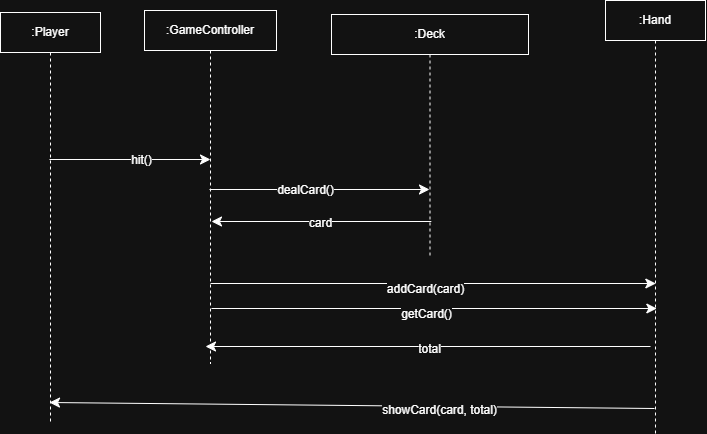

The diagram above was exported from draw.io. Its source (the exported page's mxGraphModel, read from the mxfile embedded in the PNG):
<mxGraphModel dx="1254" dy="1549" grid="0" gridSize="10" guides="1" tooltips="1" connect="1" arrows="1" fold="1" page="0" pageScale="1" pageWidth="850" pageHeight="1100" math="0" shadow="0">
  <root>
    <mxCell id="0" />
    <mxCell id="1" parent="0" />
    <mxCell id="q4Vc3VJoOGxFQbdy-nvd-20" edge="1" parent="1" style="edgeStyle=none;curved=0;rounded=0;orthogonalLoop=1;jettySize=auto;html=1;fontSize=12;startSize=8;endSize=8;" value="">
      <mxGeometry relative="1" as="geometry">
        <mxPoint x="600" y="285" as="sourcePoint" />
        <mxPoint x="155" y="285" as="targetPoint" />
      </mxGeometry>
    </mxCell>
    <mxCell id="q4Vc3VJoOGxFQbdy-nvd-21" connectable="0" parent="q4Vc3VJoOGxFQbdy-nvd-20" style="edgeLabel;html=1;align=center;verticalAlign=middle;resizable=0;points=[];fontSize=12;" value="total" vertex="1">
      <mxGeometry relative="1" x="-0.0037" y="2" as="geometry">
        <mxPoint as="offset" />
      </mxGeometry>
    </mxCell>
    <mxCell id="q4Vc3VJoOGxFQbdy-nvd-23" edge="1" parent="1" style="edgeStyle=none;curved=0;rounded=0;orthogonalLoop=1;jettySize=auto;html=1;fontSize=12;startSize=8;endSize=8;" value="">
      <mxGeometry relative="1" as="geometry">
        <mxPoint x="604" y="347" as="sourcePoint" />
        <mxPoint x="-1" y="341" as="targetPoint" />
      </mxGeometry>
    </mxCell>
    <mxCell id="q4Vc3VJoOGxFQbdy-nvd-24" connectable="0" parent="q4Vc3VJoOGxFQbdy-nvd-23" style="edgeLabel;html=1;align=center;verticalAlign=middle;resizable=0;points=[];fontSize=12;" value="showCard(card, total)" vertex="1">
      <mxGeometry relative="1" x="-0.2904" y="3" as="geometry">
        <mxPoint as="offset" />
      </mxGeometry>
    </mxCell>
    <mxCell id="q4Vc3VJoOGxFQbdy-nvd-1" parent="1" style="shape=umlLifeline;perimeter=lifelinePerimeter;whiteSpace=wrap;html=1;container=1;dropTarget=0;collapsible=0;recursiveResize=0;outlineConnect=0;portConstraint=eastwest;newEdgeStyle={&quot;curved&quot;:0,&quot;rounded&quot;:0};" value=":Hand" vertex="1">
      <mxGeometry height="433" width="100" x="555" y="-61" as="geometry" />
    </mxCell>
    <mxCell id="q4Vc3VJoOGxFQbdy-nvd-12" edge="1" parent="1" style="edgeStyle=none;curved=0;rounded=0;orthogonalLoop=1;jettySize=auto;html=1;fontSize=12;startSize=8;endSize=8;" value="">
      <mxGeometry relative="1" as="geometry">
        <mxPoint x="380.83" y="160" as="sourcePoint" />
        <mxPoint x="160.99666666666675" y="160" as="targetPoint" />
      </mxGeometry>
    </mxCell>
    <mxCell id="q4Vc3VJoOGxFQbdy-nvd-13" connectable="0" parent="q4Vc3VJoOGxFQbdy-nvd-12" style="edgeLabel;html=1;align=center;verticalAlign=middle;resizable=0;points=[];fontSize=12;" value="card" vertex="1">
      <mxGeometry relative="1" x="-0.3896" as="geometry">
        <mxPoint x="-44" y="1" as="offset" />
      </mxGeometry>
    </mxCell>
    <mxCell id="q4Vc3VJoOGxFQbdy-nvd-2" parent="1" style="shape=umlLifeline;perimeter=lifelinePerimeter;whiteSpace=wrap;html=1;container=1;dropTarget=0;collapsible=0;recursiveResize=0;outlineConnect=0;portConstraint=eastwest;newEdgeStyle={&quot;curved&quot;:0,&quot;rounded&quot;:0};" value=":Deck" vertex="1">
      <mxGeometry height="244" width="197" x="281" y="-47" as="geometry" />
    </mxCell>
    <mxCell id="q4Vc3VJoOGxFQbdy-nvd-9" edge="1" parent="1" source="q4Vc3VJoOGxFQbdy-nvd-3" style="edgeStyle=none;curved=0;rounded=0;orthogonalLoop=1;jettySize=auto;html=1;fontSize=12;startSize=8;endSize=8;" target="q4Vc3VJoOGxFQbdy-nvd-2" value="">
      <mxGeometry relative="1" as="geometry">
        <Array as="points">
          <mxPoint x="265" y="128" />
        </Array>
        <mxPoint x="446" y="100" as="targetPoint" />
      </mxGeometry>
    </mxCell>
    <mxCell id="q4Vc3VJoOGxFQbdy-nvd-10" connectable="0" parent="q4Vc3VJoOGxFQbdy-nvd-9" style="edgeLabel;html=1;align=center;verticalAlign=middle;resizable=0;points=[];fontSize=12;" value="dealCard()" vertex="1">
      <mxGeometry relative="1" x="-0.1362" as="geometry">
        <mxPoint as="offset" />
      </mxGeometry>
    </mxCell>
    <mxCell id="q4Vc3VJoOGxFQbdy-nvd-15" edge="1" parent="1" style="edgeStyle=none;curved=0;rounded=0;orthogonalLoop=1;jettySize=auto;html=1;fontSize=12;startSize=8;endSize=8;" value="">
      <mxGeometry relative="1" as="geometry">
        <mxPoint x="159.99666666666675" y="222" as="sourcePoint" />
        <mxPoint x="605.33" y="222" as="targetPoint" />
      </mxGeometry>
    </mxCell>
    <mxCell id="q4Vc3VJoOGxFQbdy-nvd-16" connectable="0" parent="q4Vc3VJoOGxFQbdy-nvd-15" style="edgeLabel;html=1;align=center;verticalAlign=middle;resizable=0;points=[];fontSize=12;" value="addCard(card)" vertex="1">
      <mxGeometry relative="1" x="-0.0419" y="-5" as="geometry">
        <mxPoint as="offset" />
      </mxGeometry>
    </mxCell>
    <mxCell id="q4Vc3VJoOGxFQbdy-nvd-3" parent="1" style="shape=umlLifeline;perimeter=lifelinePerimeter;whiteSpace=wrap;html=1;container=1;dropTarget=0;collapsible=0;recursiveResize=0;outlineConnect=0;portConstraint=eastwest;newEdgeStyle={&quot;curved&quot;:0,&quot;rounded&quot;:0};" value=":GameController" vertex="1">
      <mxGeometry height="353" width="132" x="94" y="-51" as="geometry" />
    </mxCell>
    <mxCell id="q4Vc3VJoOGxFQbdy-nvd-6" edge="1" parent="1" source="q4Vc3VJoOGxFQbdy-nvd-4" style="edgeStyle=none;curved=0;rounded=0;orthogonalLoop=1;jettySize=auto;html=1;fontSize=12;startSize=8;endSize=8;" value="">
      <mxGeometry relative="1" as="geometry">
        <mxPoint x="160" y="98" as="targetPoint" />
      </mxGeometry>
    </mxCell>
    <mxCell id="q4Vc3VJoOGxFQbdy-nvd-7" connectable="0" parent="q4Vc3VJoOGxFQbdy-nvd-6" style="edgeLabel;html=1;align=center;verticalAlign=middle;resizable=0;points=[];fontSize=12;" value="hit()" vertex="1">
      <mxGeometry relative="1" x="0.123" as="geometry">
        <mxPoint as="offset" />
      </mxGeometry>
    </mxCell>
    <mxCell id="q4Vc3VJoOGxFQbdy-nvd-4" parent="1" style="shape=umlLifeline;perimeter=lifelinePerimeter;whiteSpace=wrap;html=1;container=1;dropTarget=0;collapsible=0;recursiveResize=0;outlineConnect=0;portConstraint=eastwest;newEdgeStyle={&quot;curved&quot;:0,&quot;rounded&quot;:0};" value=":Player" vertex="1">
      <mxGeometry height="409" width="100" x="-50" y="-49" as="geometry" />
    </mxCell>
    <mxCell id="q4Vc3VJoOGxFQbdy-nvd-17" edge="1" parent="1" style="edgeStyle=none;curved=0;rounded=0;orthogonalLoop=1;jettySize=auto;html=1;fontSize=12;startSize=8;endSize=8;" value="">
      <mxGeometry relative="1" as="geometry">
        <mxPoint x="160.99666666666675" y="247" as="sourcePoint" />
        <mxPoint x="606.33" y="247" as="targetPoint" />
      </mxGeometry>
    </mxCell>
    <mxCell id="q4Vc3VJoOGxFQbdy-nvd-18" connectable="0" parent="q4Vc3VJoOGxFQbdy-nvd-17" style="edgeLabel;html=1;align=center;verticalAlign=middle;resizable=0;points=[];fontSize=12;" value="getCard()" vertex="1">
      <mxGeometry relative="1" x="-0.0419" y="-5" as="geometry">
        <mxPoint as="offset" />
      </mxGeometry>
    </mxCell>
  </root>
</mxGraphModel>